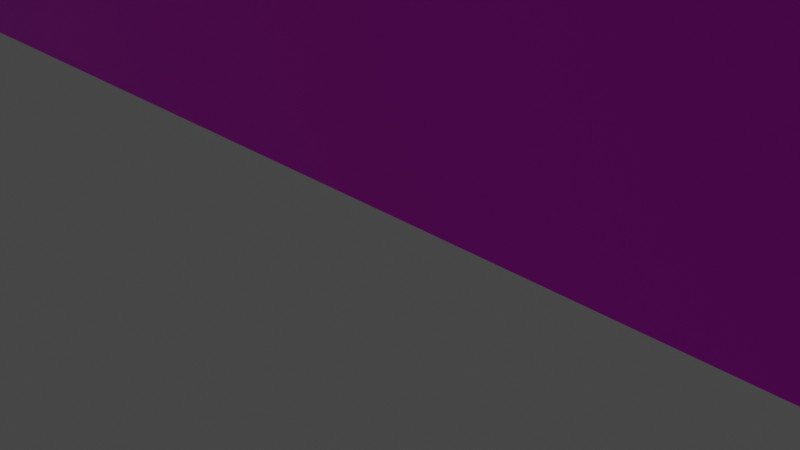 # Source: Wall.blend  (saved by Blender 3.5.10; exported with 4.5.12 LTS)
import bpy
from mathutils import Matrix  # noqa: F401  (used for matrix-valued properties, if any)

bpy.ops.wm.read_factory_settings(use_empty=True)
scene = bpy.context.scene
scene.name = 'Scene'

# ---- collections
col_collection = bpy.data.collections.new('Collection'); scene.collection.children.link(col_collection)

# ---- images (referenced by path relative to the original .blend; pixels are not part of the script)
import os
ASSET_DIR = os.environ.get("B2B_ASSET_DIR", "")  # directory of the original .blend (textures are referenced by path, not embedded)
HERE = os.path.dirname(os.path.abspath(__file__))  # packed textures are extracted next to this script under _unpacked/

def load_image(name, relpath, width, height, colorspace="sRGB"):
    """Load a texture the original file referenced (path relative to the .blend, or extracted next to this script)."""
    p = next((c for c in (os.path.join(HERE, relpath), os.path.join(ASSET_DIR, relpath)) if relpath and os.path.exists(c)), "")
    if p:
        img = bpy.data.images.load(p, check_existing=True)
        img.name = name
    else:  # same state as the original file: an image datablock whose file is absent (Cycles renders it pink)
        img = bpy.data.images.new(name, width, height)
        img.source = "FILE"
        img.filepath = "//" + (relpath or name)
    img.colorspace_settings.name = colorspace
    return img
img_wall_png = load_image('Wall.png', 'Wall.png', 1024, 1024, 'sRGB')

# ---- materials (node trees are filled in below, after node groups)
mat_material = bpy.data.materials.new('Material')
mat_material.alpha_threshold = 0.0
mat_material.use_transparent_shadow = False
mat_material.roughness = 0.5
mat_material.line_color = (0.0, 0.0, 0.0, 1.0)

# ---- material node trees
mat_material.use_nodes = True; mat_material.node_tree.nodes.clear()
_N = mat_material.node_tree.nodes; _L = mat_material.node_tree.links
n0 = _N.new('ShaderNodeOutputMaterial'); n0.name = 'Material Output'; n0.location = (300, 300)
n1 = _N.new('ShaderNodeBsdfPrincipled'); n1.name = 'Principled BSDF'; n1.location = (10, 300)
n1.distribution = 'GGX'
n1.subsurface_method = 'RANDOM_WALK_SKIN'
n1.inputs[3].default_value = 1.45
n1.inputs[27].default_value = (0.0, 0.0, 0.0, 1.0)
n1.inputs[28].default_value = 1.0
n2 = _N.new('ShaderNodeMapping'); n2.name = 'マッピング'; n2.location = (-496, 224)
n2.inputs[3].default_value = (100.0, 50.0, 1.0)
n3 = _N.new('ShaderNodeTexImage'); n3.name = '画像テクスチャ'; n3.location = (-280, 280)
n3.image = img_wall_png
n4 = _N.new('ShaderNodeTexCoord'); n4.name = 'テクスチャ座標'; n4.location = (-731, 212)
_L.new(n1.outputs[0], n0.inputs[0])
_L.new(n3.outputs[0], n1.inputs[0])
_L.new(n4.outputs[2], n2.inputs[0])
_L.new(n2.outputs[0], n3.inputs[0])
n0.is_active_output = True

# ---- world
world_world = bpy.data.worlds.new('World'); scene.world = world_world
world_world.use_nodes = True; world_world.node_tree.nodes.clear()
_N = world_world.node_tree.nodes; _L = world_world.node_tree.links
n0 = _N.new('ShaderNodeOutputWorld'); n0.name = 'World Output'; n0.location = (300, 300)
n1 = _N.new('ShaderNodeBackground'); n1.name = 'Background'; n1.location = (10, 300)
n1.inputs[0].default_value = (0.05088, 0.05088, 0.05088, 1.0)
_L.new(n1.outputs[0], n0.inputs[0])
n0.is_active_output = True
world_world.color = (0.05088, 0.05088, 0.05088)
world_world.use_sun_shadow = False
world_world.sun_shadow_jitter_overblur = 0.0

# ---- cameras
cam_camera = bpy.data.cameras.new('Camera')
cam_camera.clip_end = 100.0
cam_camera.ortho_scale = 7.314

# ---- lights
light_light = bpy.data.lights.new('Light', 'POINT')
light_light.transmission_factor = 0.0
light_light.energy = 1000.0
light_light.shadow_soft_size = 0.1
light_light.shadow_maximum_resolution = 0.006
light_light.use_absolute_resolution = True

# ---- meshes
me_x = bpy.data.meshes.new('平面')
me_x.from_pydata([(-1.0, -1.0, 0.0), (1.0, -1.0, 0.0), (-1.0, 1.0, 0.0), (1.0, 1.0, 0.0)], [], [(0, 1, 3, 2)])
_uv = me_x.uv_layers.new(name='UVマップ')
_uv.uv.foreach_set('vector', [0.0, 0.0, 1.0, 0.0, 1.0, 1.0, 0.0, 1.0])
me_x.materials.append(mat_material)
me_x.update()

# ---- objects
ob_light = bpy.data.objects.new('Light', light_light)
ob_camera = bpy.data.objects.new('Camera', cam_camera)
ob_x = bpy.data.objects.new('平面', me_x)

# ---- transforms, parenting, visibility, modifiers, constraints
ob_light.location = (4.076, 1.005, 5.904)
ob_light.rotation_euler = (0.6503, 0.05522, 1.866)
ob_light.lock_rotations_4d = False
ob_light.empty_display_type = 'ARROWS'
ob_light.color = (0.0, 0.0, 0.0, 0.0)
ob_light.lineart.crease_threshold = 0.0
ob_camera.location = (7.359, -6.926, 4.958)
ob_camera.rotation_euler = (1.109, 0.0, 0.8149)
ob_camera.lock_rotations_4d = False
ob_camera.empty_display_type = 'ARROWS'
ob_camera.color = (0.0, 0.0, 0.0, 0.0)
ob_camera.display_type = 'WIRE'
ob_camera.lineart.crease_threshold = 0.0
ob_x.location = (0.0, 0.0, 50.0)
ob_x.rotation_euler = (-1.571, 0.0, 0.0)
ob_x.scale = (100.0, 50.0, 1.0)

# ---- collection membership
col_collection.objects.link(ob_light)
col_collection.objects.link(ob_camera)
col_collection.objects.link(ob_x)

# ---- scene / render settings (as saved in the file)
scene.camera = ob_camera
scene.frame_start = 1; scene.frame_end = 250; scene.frame_set(1)
scene.render.engine = 'BLENDER_EEVEE_NEXT'
scene.cycles.sampling_pattern = 'TABULATED_SOBOL'
scene.view_settings.view_transform = 'Filmic'
bpy.context.view_layer.update()
